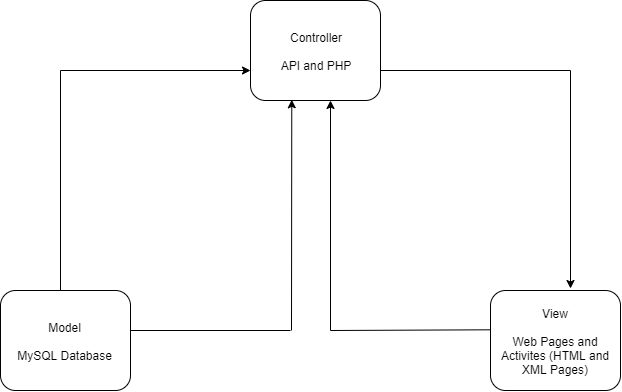

The diagram above was exported from draw.io. Its source (the exported page's mxGraphModel, read from the mxfile embedded in the PNG):
<mxGraphModel dx="772" dy="416" grid="1" gridSize="10" guides="1" tooltips="1" connect="1" arrows="1" fold="1" page="1" pageScale="1" pageWidth="850" pageHeight="1100" math="0" shadow="0">
  <root>
    <mxCell id="0" />
    <mxCell id="1" parent="0" />
    <mxCell id="9aQnOapsQqSzIaYdf4R2-3" value="Model&lt;br&gt;&lt;br&gt;MySQL Database" style="rounded=1;whiteSpace=wrap;html=1;" vertex="1" parent="1">
      <mxGeometry x="110" y="360" width="130" height="100" as="geometry" />
    </mxCell>
    <mxCell id="9aQnOapsQqSzIaYdf4R2-7" value="" style="endArrow=classic;html=1;" edge="1" parent="1">
      <mxGeometry width="50" height="50" relative="1" as="geometry">
        <mxPoint x="170" y="140" as="sourcePoint" />
        <mxPoint x="360" y="140" as="targetPoint" />
      </mxGeometry>
    </mxCell>
    <mxCell id="9aQnOapsQqSzIaYdf4R2-8" value="" style="endArrow=none;html=1;" edge="1" parent="1">
      <mxGeometry width="50" height="50" relative="1" as="geometry">
        <mxPoint x="170" y="360" as="sourcePoint" />
        <mxPoint x="170" y="140" as="targetPoint" />
      </mxGeometry>
    </mxCell>
    <mxCell id="9aQnOapsQqSzIaYdf4R2-9" value="" style="endArrow=none;html=1;exitX=1;exitY=0.7;exitDx=0;exitDy=0;exitPerimeter=0;" edge="1" parent="1" source="9aQnOapsQqSzIaYdf4R2-16">
      <mxGeometry width="50" height="50" relative="1" as="geometry">
        <mxPoint x="480" y="140" as="sourcePoint" />
        <mxPoint x="680" y="140" as="targetPoint" />
      </mxGeometry>
    </mxCell>
    <mxCell id="9aQnOapsQqSzIaYdf4R2-10" value="" style="endArrow=classic;html=1;" edge="1" parent="1">
      <mxGeometry width="50" height="50" relative="1" as="geometry">
        <mxPoint x="680" y="140" as="sourcePoint" />
        <mxPoint x="680" y="358" as="targetPoint" />
      </mxGeometry>
    </mxCell>
    <mxCell id="9aQnOapsQqSzIaYdf4R2-11" value="" style="endArrow=classic;html=1;entryX=0.344;entryY=0.988;entryDx=0;entryDy=0;entryPerimeter=0;" edge="1" parent="1">
      <mxGeometry width="50" height="50" relative="1" as="geometry">
        <mxPoint x="401" y="400" as="sourcePoint" />
        <mxPoint x="401.28" y="169.27999999999997" as="targetPoint" />
      </mxGeometry>
    </mxCell>
    <mxCell id="9aQnOapsQqSzIaYdf4R2-12" value="" style="endArrow=none;html=1;" edge="1" parent="1">
      <mxGeometry width="50" height="50" relative="1" as="geometry">
        <mxPoint x="240" y="400" as="sourcePoint" />
        <mxPoint x="400" y="400" as="targetPoint" />
      </mxGeometry>
    </mxCell>
    <mxCell id="9aQnOapsQqSzIaYdf4R2-13" value="" style="endArrow=classic;html=1;" edge="1" parent="1">
      <mxGeometry width="50" height="50" relative="1" as="geometry">
        <mxPoint x="440" y="400" as="sourcePoint" />
        <mxPoint x="440" y="170" as="targetPoint" />
      </mxGeometry>
    </mxCell>
    <mxCell id="9aQnOapsQqSzIaYdf4R2-14" value="" style="endArrow=none;html=1;entryX=0.005;entryY=0.393;entryDx=0;entryDy=0;entryPerimeter=0;" edge="1" parent="1" target="9aQnOapsQqSzIaYdf4R2-15">
      <mxGeometry width="50" height="50" relative="1" as="geometry">
        <mxPoint x="440" y="400" as="sourcePoint" />
        <mxPoint x="596" y="398" as="targetPoint" />
      </mxGeometry>
    </mxCell>
    <mxCell id="9aQnOapsQqSzIaYdf4R2-15" value="View&lt;br&gt;&lt;br&gt;Web Pages and Activites (HTML and XML Pages)" style="rounded=1;whiteSpace=wrap;html=1;" vertex="1" parent="1">
      <mxGeometry x="600" y="360" width="130" height="100" as="geometry" />
    </mxCell>
    <mxCell id="9aQnOapsQqSzIaYdf4R2-16" value="Controller&lt;br&gt;&lt;br&gt;API and PHP" style="rounded=1;whiteSpace=wrap;html=1;" vertex="1" parent="1">
      <mxGeometry x="360" y="70" width="130" height="100" as="geometry" />
    </mxCell>
  </root>
</mxGraphModel>